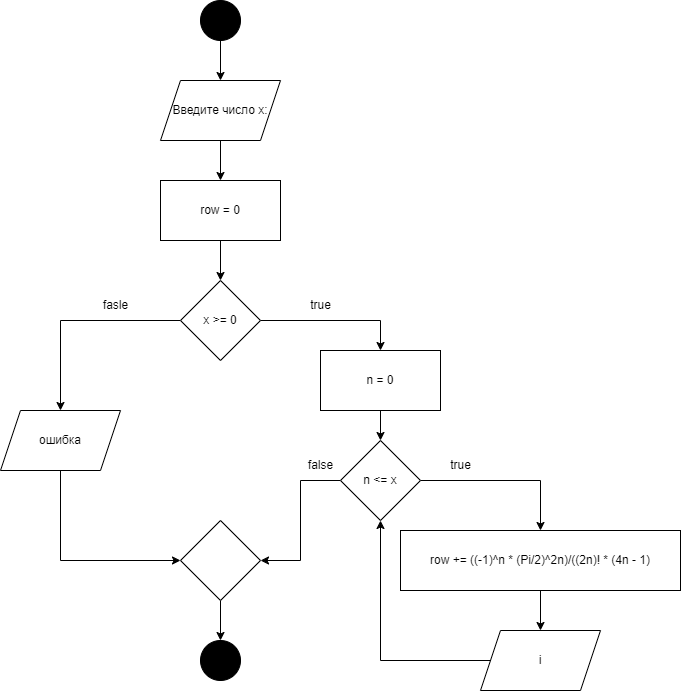

The diagram above was exported from draw.io. Its source (the exported page's mxGraphModel, read from the mxfile embedded in the PNG):
<mxGraphModel dx="1260" dy="719" grid="1" gridSize="10" guides="1" tooltips="1" connect="1" arrows="1" fold="1" page="1" pageScale="1" pageWidth="827" pageHeight="1169" math="0" shadow="0">
  <root>
    <mxCell id="WIyWlLk6GJQsqaUBKTNV-0" />
    <mxCell id="WIyWlLk6GJQsqaUBKTNV-1" parent="WIyWlLk6GJQsqaUBKTNV-0" />
    <mxCell id="0JFagnll6QJUsAjFB5uT-9" style="edgeStyle=orthogonalEdgeStyle;rounded=0;orthogonalLoop=1;jettySize=auto;html=1;entryX=0.5;entryY=0;entryDx=0;entryDy=0;" edge="1" parent="WIyWlLk6GJQsqaUBKTNV-1" source="0JFagnll6QJUsAjFB5uT-0">
      <mxGeometry relative="1" as="geometry">
        <mxPoint x="380" y="120" as="targetPoint" />
      </mxGeometry>
    </mxCell>
    <mxCell id="0JFagnll6QJUsAjFB5uT-0" value="" style="ellipse;whiteSpace=wrap;html=1;aspect=fixed;fillColor=#000000;" vertex="1" parent="WIyWlLk6GJQsqaUBKTNV-1">
      <mxGeometry x="360" y="40" width="40" height="40" as="geometry" />
    </mxCell>
    <mxCell id="0JFagnll6QJUsAjFB5uT-111" value="" style="edgeStyle=orthogonalEdgeStyle;rounded=0;orthogonalLoop=1;jettySize=auto;html=1;" edge="1" parent="WIyWlLk6GJQsqaUBKTNV-1" source="0JFagnll6QJUsAjFB5uT-108" target="0JFagnll6QJUsAjFB5uT-109">
      <mxGeometry relative="1" as="geometry" />
    </mxCell>
    <mxCell id="0JFagnll6QJUsAjFB5uT-108" value="Введите число х:" style="shape=parallelogram;perimeter=parallelogramPerimeter;whiteSpace=wrap;html=1;fixedSize=1;fillColor=#FFFFFF;" vertex="1" parent="WIyWlLk6GJQsqaUBKTNV-1">
      <mxGeometry x="320" y="120" width="120" height="60" as="geometry" />
    </mxCell>
    <mxCell id="0JFagnll6QJUsAjFB5uT-112" value="" style="edgeStyle=orthogonalEdgeStyle;rounded=0;orthogonalLoop=1;jettySize=auto;html=1;" edge="1" parent="WIyWlLk6GJQsqaUBKTNV-1" source="0JFagnll6QJUsAjFB5uT-109" target="0JFagnll6QJUsAjFB5uT-110">
      <mxGeometry relative="1" as="geometry" />
    </mxCell>
    <mxCell id="0JFagnll6QJUsAjFB5uT-109" value="row = 0" style="rounded=0;whiteSpace=wrap;html=1;fillColor=#FFFFFF;" vertex="1" parent="WIyWlLk6GJQsqaUBKTNV-1">
      <mxGeometry x="320" y="220" width="120" height="60" as="geometry" />
    </mxCell>
    <mxCell id="0JFagnll6QJUsAjFB5uT-119" style="edgeStyle=orthogonalEdgeStyle;rounded=0;orthogonalLoop=1;jettySize=auto;html=1;entryX=0.5;entryY=0;entryDx=0;entryDy=0;" edge="1" parent="WIyWlLk6GJQsqaUBKTNV-1" source="0JFagnll6QJUsAjFB5uT-110" target="0JFagnll6QJUsAjFB5uT-118">
      <mxGeometry relative="1" as="geometry" />
    </mxCell>
    <mxCell id="0JFagnll6QJUsAjFB5uT-129" value="" style="edgeStyle=orthogonalEdgeStyle;rounded=0;orthogonalLoop=1;jettySize=auto;html=1;" edge="1" parent="WIyWlLk6GJQsqaUBKTNV-1" source="0JFagnll6QJUsAjFB5uT-110" target="0JFagnll6QJUsAjFB5uT-128">
      <mxGeometry relative="1" as="geometry" />
    </mxCell>
    <mxCell id="0JFagnll6QJUsAjFB5uT-110" value="x &amp;gt;= 0" style="rhombus;whiteSpace=wrap;html=1;fillColor=#FFFFFF;" vertex="1" parent="WIyWlLk6GJQsqaUBKTNV-1">
      <mxGeometry x="340" y="320" width="80" height="80" as="geometry" />
    </mxCell>
    <mxCell id="0JFagnll6QJUsAjFB5uT-117" value="" style="edgeStyle=orthogonalEdgeStyle;rounded=0;orthogonalLoop=1;jettySize=auto;html=1;" edge="1" parent="WIyWlLk6GJQsqaUBKTNV-1" source="0JFagnll6QJUsAjFB5uT-113" target="0JFagnll6QJUsAjFB5uT-116">
      <mxGeometry relative="1" as="geometry">
        <Array as="points">
          <mxPoint x="700" y="520" />
        </Array>
      </mxGeometry>
    </mxCell>
    <mxCell id="0JFagnll6QJUsAjFB5uT-131" style="edgeStyle=orthogonalEdgeStyle;rounded=0;orthogonalLoop=1;jettySize=auto;html=1;entryX=1;entryY=0.5;entryDx=0;entryDy=0;" edge="1" parent="WIyWlLk6GJQsqaUBKTNV-1" source="0JFagnll6QJUsAjFB5uT-113" target="0JFagnll6QJUsAjFB5uT-127">
      <mxGeometry relative="1" as="geometry" />
    </mxCell>
    <mxCell id="0JFagnll6QJUsAjFB5uT-113" value="n &amp;lt;= x" style="rhombus;whiteSpace=wrap;html=1;fillColor=#FFFFFF;" vertex="1" parent="WIyWlLk6GJQsqaUBKTNV-1">
      <mxGeometry x="500" y="480" width="80" height="80" as="geometry" />
    </mxCell>
    <mxCell id="0JFagnll6QJUsAjFB5uT-115" value="true" style="text;html=1;align=center;verticalAlign=middle;resizable=0;points=[];autosize=1;strokeColor=none;fillColor=none;" vertex="1" parent="WIyWlLk6GJQsqaUBKTNV-1">
      <mxGeometry x="460" y="330" width="40" height="30" as="geometry" />
    </mxCell>
    <mxCell id="0JFagnll6QJUsAjFB5uT-124" value="" style="edgeStyle=orthogonalEdgeStyle;rounded=0;orthogonalLoop=1;jettySize=auto;html=1;" edge="1" parent="WIyWlLk6GJQsqaUBKTNV-1" source="0JFagnll6QJUsAjFB5uT-116" target="0JFagnll6QJUsAjFB5uT-123">
      <mxGeometry relative="1" as="geometry" />
    </mxCell>
    <mxCell id="0JFagnll6QJUsAjFB5uT-116" value="row += ((-1)^n * (Pi/2)^2n)/((2n)! * (4n - 1)" style="whiteSpace=wrap;html=1;fillColor=#FFFFFF;" vertex="1" parent="WIyWlLk6GJQsqaUBKTNV-1">
      <mxGeometry x="560" y="570" width="280" height="60" as="geometry" />
    </mxCell>
    <mxCell id="0JFagnll6QJUsAjFB5uT-120" value="" style="edgeStyle=orthogonalEdgeStyle;rounded=0;orthogonalLoop=1;jettySize=auto;html=1;" edge="1" parent="WIyWlLk6GJQsqaUBKTNV-1" source="0JFagnll6QJUsAjFB5uT-118" target="0JFagnll6QJUsAjFB5uT-113">
      <mxGeometry relative="1" as="geometry" />
    </mxCell>
    <mxCell id="0JFagnll6QJUsAjFB5uT-118" value="n = 0" style="rounded=0;whiteSpace=wrap;html=1;fillColor=#FFFFFF;" vertex="1" parent="WIyWlLk6GJQsqaUBKTNV-1">
      <mxGeometry x="480" y="390" width="120" height="60" as="geometry" />
    </mxCell>
    <mxCell id="0JFagnll6QJUsAjFB5uT-126" style="edgeStyle=orthogonalEdgeStyle;rounded=0;orthogonalLoop=1;jettySize=auto;html=1;entryX=0.5;entryY=1;entryDx=0;entryDy=0;" edge="1" parent="WIyWlLk6GJQsqaUBKTNV-1" source="0JFagnll6QJUsAjFB5uT-123" target="0JFagnll6QJUsAjFB5uT-113">
      <mxGeometry relative="1" as="geometry" />
    </mxCell>
    <mxCell id="0JFagnll6QJUsAjFB5uT-123" value="i" style="shape=parallelogram;perimeter=parallelogramPerimeter;whiteSpace=wrap;html=1;fixedSize=1;fillColor=#FFFFFF;" vertex="1" parent="WIyWlLk6GJQsqaUBKTNV-1">
      <mxGeometry x="640" y="670" width="120" height="60" as="geometry" />
    </mxCell>
    <mxCell id="0JFagnll6QJUsAjFB5uT-136" value="" style="edgeStyle=orthogonalEdgeStyle;rounded=0;orthogonalLoop=1;jettySize=auto;html=1;" edge="1" parent="WIyWlLk6GJQsqaUBKTNV-1" source="0JFagnll6QJUsAjFB5uT-127" target="0JFagnll6QJUsAjFB5uT-135">
      <mxGeometry relative="1" as="geometry" />
    </mxCell>
    <mxCell id="0JFagnll6QJUsAjFB5uT-127" value="" style="rhombus;whiteSpace=wrap;html=1;fillColor=#FFFFFF;" vertex="1" parent="WIyWlLk6GJQsqaUBKTNV-1">
      <mxGeometry x="340" y="560" width="80" height="80" as="geometry" />
    </mxCell>
    <mxCell id="0JFagnll6QJUsAjFB5uT-130" style="edgeStyle=orthogonalEdgeStyle;rounded=0;orthogonalLoop=1;jettySize=auto;html=1;entryX=0;entryY=0.5;entryDx=0;entryDy=0;" edge="1" parent="WIyWlLk6GJQsqaUBKTNV-1" source="0JFagnll6QJUsAjFB5uT-128" target="0JFagnll6QJUsAjFB5uT-127">
      <mxGeometry relative="1" as="geometry">
        <Array as="points">
          <mxPoint x="220" y="600" />
        </Array>
      </mxGeometry>
    </mxCell>
    <mxCell id="0JFagnll6QJUsAjFB5uT-128" value="ошибка" style="shape=parallelogram;perimeter=parallelogramPerimeter;whiteSpace=wrap;html=1;fixedSize=1;fillColor=#FFFFFF;" vertex="1" parent="WIyWlLk6GJQsqaUBKTNV-1">
      <mxGeometry x="160" y="450" width="120" height="60" as="geometry" />
    </mxCell>
    <mxCell id="0JFagnll6QJUsAjFB5uT-132" value="true" style="text;html=1;align=center;verticalAlign=middle;resizable=0;points=[];autosize=1;strokeColor=none;fillColor=none;" vertex="1" parent="WIyWlLk6GJQsqaUBKTNV-1">
      <mxGeometry x="600" y="490" width="40" height="30" as="geometry" />
    </mxCell>
    <mxCell id="0JFagnll6QJUsAjFB5uT-133" value="false" style="text;html=1;align=center;verticalAlign=middle;resizable=0;points=[];autosize=1;strokeColor=none;fillColor=none;" vertex="1" parent="WIyWlLk6GJQsqaUBKTNV-1">
      <mxGeometry x="455" y="490" width="50" height="30" as="geometry" />
    </mxCell>
    <mxCell id="0JFagnll6QJUsAjFB5uT-134" value="fasle" style="text;html=1;align=center;verticalAlign=middle;resizable=0;points=[];autosize=1;strokeColor=none;fillColor=none;" vertex="1" parent="WIyWlLk6GJQsqaUBKTNV-1">
      <mxGeometry x="250" y="330" width="50" height="30" as="geometry" />
    </mxCell>
    <mxCell id="0JFagnll6QJUsAjFB5uT-135" value="" style="ellipse;whiteSpace=wrap;html=1;aspect=fixed;fillColor=#000000;" vertex="1" parent="WIyWlLk6GJQsqaUBKTNV-1">
      <mxGeometry x="360" y="680" width="40" height="40" as="geometry" />
    </mxCell>
  </root>
</mxGraphModel>